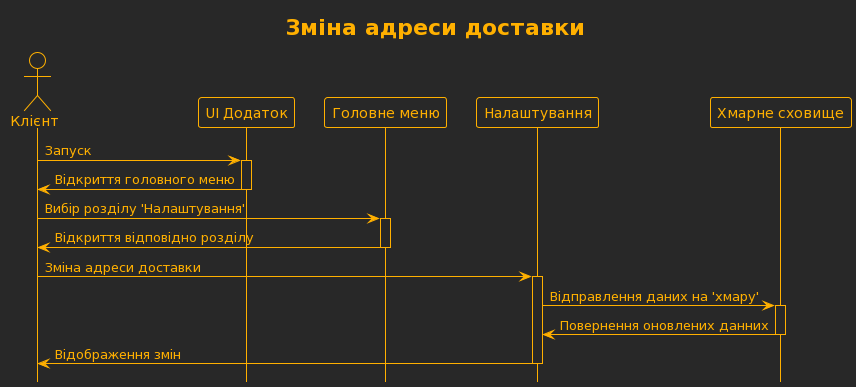

The diagram above was rendered by PlantUML. Its source (embedded in the PNG):
@startuml
!theme crt-amber
title Зміна адреси доставки
hide footbox
actor Клієнт as client
participant "UI Додаток" as ui
participant "Головне меню" as menu
participant "Налаштування" as cart
participant "Хмарне сховище" as storage

client -> ui: Запуск
activate ui
ui -> client: Відкриття головного меню
deactivate ui

client -> menu: Вибір розділу 'Налаштування'
activate menu
menu -> client: Відкриття відповідно розділу
deactivate menu

client -> cart: Зміна адреси доставки
activate cart
cart -> storage: Відправлення даних на 'хмару'
activate storage
storage -> cart: Повернення оновлених данних
deactivate storage
cart -> client: Відображення змін
deactivate cart
@enduml